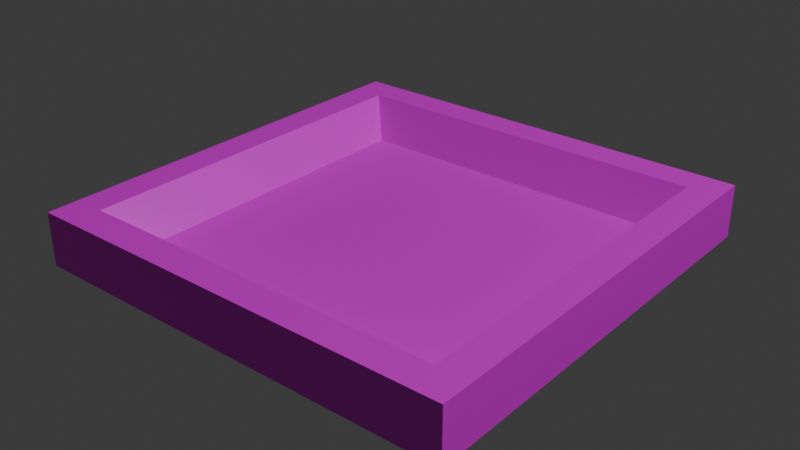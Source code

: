# Source: enemy_despawner.blend  (saved by Blender 4.4.30; exported with 4.5.12 LTS)
import bpy
from mathutils import Matrix  # noqa: F401  (used for matrix-valued properties, if any)

bpy.ops.wm.read_factory_settings(use_empty=True)
scene = bpy.context.scene
scene.name = 'Scene'

# ---- collections
col_collection = bpy.data.collections.new('Collection'); scene.collection.children.link(col_collection)

# ---- images (referenced by path relative to the original .blend; pixels are not part of the script)
import os
ASSET_DIR = os.environ.get("B2B_ASSET_DIR", "")  # directory of the original .blend (textures are referenced by path, not embedded)
HERE = os.path.dirname(os.path.abspath(__file__))  # packed textures are extracted next to this script under _unpacked/

def load_image(name, relpath, width, height, colorspace="sRGB"):
    """Load a texture the original file referenced (path relative to the .blend, or extracted next to this script)."""
    p = next((c for c in (os.path.join(HERE, relpath), os.path.join(ASSET_DIR, relpath)) if relpath and os.path.exists(c)), "")
    if p:
        img = bpy.data.images.load(p, check_existing=True)
        img.name = name
    else:  # same state as the original file: an image datablock whose file is absent (Cycles renders it pink)
        img = bpy.data.images.new(name, width, height)
        img.source = "FILE"
        img.filepath = "//" + (relpath or name)
    img.colorspace_settings.name = colorspace
    return img
img_grid_png = load_image('~grid.png', '~grid.png', 1024, 1024, 'sRGB')
img_grid_missing_data_png = load_image('~grid_missing_data.png', '~grid_missing_data.png', 1024, 1024, 'sRGB')
img_cube_layer = load_image('Cube Layer', '', 1024, 1024, 'sRGB')

# ---- materials (node trees are filled in below, after node groups)
mat_cube = bpy.data.materials.new('Cube')

# ---- node groups
ng_ypl_advanced_emission_viewer_copy = bpy.data.node_groups.new('~yPL Advanced Emission Viewer_Copy', 'ShaderNodeTree')
_s = ng_ypl_advanced_emission_viewer_copy.interface.new_socket(name='Shader', in_out='OUTPUT', socket_type='NodeSocketShader')
_s = ng_ypl_advanced_emission_viewer_copy.interface.new_socket(name='Color', in_out='INPUT', socket_type='NodeSocketColor')
_s.default_value = (0.8, 0.8, 0.8, 1.0)
_s = ng_ypl_advanced_emission_viewer_copy.interface.new_socket(name='Alpha', in_out='INPUT', socket_type='NodeSocketFloat')
_s.subtype = 'FACTOR'
_s.default_value = 1.0
_s.min_value = 0.0
_s.max_value = 1.0
_s = ng_ypl_advanced_emission_viewer_copy.interface.new_socket(name='Gamma', in_out='INPUT', socket_type='NodeSocketFloat')
_s.default_value = 1.0
_s.min_value = 0.001
_s.max_value = 10.0
_s = ng_ypl_advanced_emission_viewer_copy.interface.new_socket(name='Missing Data', in_out='INPUT', socket_type='NodeSocketFloat')
_s.subtype = 'FACTOR'
_s.min_value = 0.0
_s.max_value = 1.0
_N = ng_ypl_advanced_emission_viewer_copy.nodes; _L = ng_ypl_advanced_emission_viewer_copy.links
n0 = _N.new('ShaderNodeEmission'); n0.name = 'Emission'; n0.location = (1111, -9)
n1 = _N.new('NodeGroupOutput'); n1.name = 'Group Output'; n1.location = (1317, -8)
n2 = _N.new('ShaderNodeMix'); n2.name = 'Mix'; n2.location = (618, -112)
n2.data_type = 'RGBA'
n3 = _N.new('ShaderNodeMix'); n3.name = 'Mix.001'; n3.location = (299, -331)
n3.data_type = 'RGBA'
n4 = _N.new('ShaderNodeMapping'); n4.name = 'Mapping'; n4.location = (-646, -274)
n4.inputs[3].default_value = (10.0, 10.0, 10.0)
n5 = _N.new('ShaderNodeTexImage'); n5.name = 'Image Texture'; n5.location = (-246, -210)
n5.width = 140
n5.image = img_grid_png
n5.interpolation = 'Closest'
n6 = _N.new('ShaderNodeTexImage'); n6.name = 'Image Texture.001'; n6.location = (-253, -489)
n6.width = 140
n6.image = img_grid_missing_data_png
n6.interpolation = 'Closest'
n7 = _N.new('ShaderNodeTexCoord'); n7.name = 'Texture Coordinate'; n7.location = (-866, -222)
n8 = _N.new('ShaderNodeGamma'); n8.name = 'Gamma'; n8.location = (893, -29)
n9 = _N.new('ShaderNodeGamma'); n9.name = 'Gamma.001'; n9.location = (35, -300)
n10 = _N.new('ShaderNodeGamma'); n10.name = 'Gamma.002'; n10.location = (50, -462)
n11 = _N.new('ShaderNodeMath'); n11.name = 'Math'; n11.location = (24, -133)
n11.operation = 'DIVIDE'
n11.inputs[0].default_value = 1.0
n12 = _N.new('NodeGroupInput'); n12.name = 'Group Input'; n12.location = (-313, 0)
n13 = _N.new('NodeFrame'); n13.name = 'revision'; n13.location = (-313, 70)
n13.label = '1'
n13.width = 150
n14 = _N.new('NodeFrame'); n14.name = '__yp_info_Frame'; n14.location = (-933, -80)
n14.label = 'Part of Ucupaint addon (github.com/ucupumar/ucupaint)'
n14.width = 560
n15 = _N.new('NodeFrame'); n15.name = '__yp_info_Frame.001'; n15.location = (-933, -160)
n15.label = 'WARNING: Do NOT edit this group manually!'
n15.width = 450
_L.new(n8.outputs[0], n0.inputs[0])
_L.new(n12.outputs[2], n8.inputs[1])
_L.new(n0.outputs[0], n1.inputs[0])
_L.new(n7.outputs[4], n4.inputs[0])
_L.new(n12.outputs[0], n2.inputs[7])
_L.new(n12.outputs[1], n2.inputs[0])
_L.new(n2.outputs[2], n8.inputs[0])
_L.new(n4.outputs[0], n5.inputs[0])
_L.new(n4.outputs[0], n6.inputs[0])
_L.new(n5.outputs[0], n9.inputs[0])
_L.new(n12.outputs[3], n3.inputs[0])
_L.new(n3.outputs[2], n2.inputs[6])
_L.new(n6.outputs[0], n10.inputs[0])
_L.new(n12.outputs[2], n11.inputs[1])
_L.new(n9.outputs[0], n3.inputs[6])
_L.new(n10.outputs[0], n3.inputs[7])
_L.new(n11.outputs[0], n9.inputs[1])
_L.new(n11.outputs[0], n10.inputs[1])
n1.is_active_output = True
ng_yp_layer_cube_layer = bpy.data.node_groups.new('~yP Layer Cube Layer', 'ShaderNodeTree')
_s = ng_yp_layer_cube_layer.interface.new_socket(name='Color', in_out='OUTPUT', socket_type='NodeSocketColor')
_s = ng_yp_layer_cube_layer.interface.new_socket(name='.intensity_value', in_out='INPUT', socket_type='NodeSocketFloat')
_s.subtype = 'FACTOR'
_s.default_value = 1.0
_s.min_value = 0.0
_s.max_value = 1.0
_s.description = 'Layer opacity'
_s = ng_yp_layer_cube_layer.interface.new_socket(name='.channels[0].intensity_value', in_out='INPUT', socket_type='NodeSocketFloat')
_s.subtype = 'FACTOR'
_s.default_value = 1.0
_s.min_value = 0.0
_s.max_value = 1.0
_s.description = 'Layer channel opacity'
_s = ng_yp_layer_cube_layer.interface.new_socket(name='Color', in_out='INPUT', socket_type='NodeSocketColor')
_s = ng_yp_layer_cube_layer.interface.new_socket(name='UVMap UV', in_out='INPUT', socket_type='NodeSocketVector')
_N = ng_yp_layer_cube_layer.nodes; _L = ng_yp_layer_cube_layer.links
n0 = _N.new('NodeFrame'); n0.name = '__yp_info_Frame'; n0.location = (0, 230)
n0.label = 'Part of Ucupaint addon (github.com/ucupumar/ucupaint)'
n0.width = 560
n1 = _N.new('NodeFrame'); n1.name = '__yp_info_Frame.001'; n1.location = (0, 150)
n1.label = 'WARNING: Do NOT edit this group manually!'
n1.width = 450
n2 = _N.new('NodeGroupInput'); n2.name = 'Group Input'; n2.location = (0, 0)
n2.label = 'Start'
n2.width = 250
n3 = _N.new('NodeGroupOutput'); n3.name = 'Group Output'; n3.location = (1350, 0)
n3.label = 'End'
n4 = _N.new('ShaderNodeTexImage'); n4.name = 'Image Texture ZOMW'; n4.location = (350, -200)
n4.label = 'Source'
n4.image = img_cube_layer
n5 = _N.new('ShaderNodeMapping'); n5.name = 'Mapping 5Q7X'; n5.location = (350, -520)
n5.label = 'Mapping'
n6 = _N.new('ShaderNodeMath'); n6.name = 'Math FZSO'; n6.location = (700, 0)
n6.label = 'Layer Opacity'
n6.operation = 'MULTIPLY'
n7 = _N.new('ShaderNodeMix'); n7.name = 'Mix QB6P'; n7.location = (1100, 0)
n7.label = 'Blend'
n7.data_type = 'RGBA'
n8 = _N.new('ShaderNodeMath'); n8.name = 'Math S3FU'; n8.location = (900, 0)
n8.label = 'Channel Opacity'
n8.operation = 'MULTIPLY'
n9 = _N.new('NodeFrame'); n9.name = '__blend__0'; n9.location = (0, 0)
n9.label = 'Color Blend'
n9.width = 150
n6.parent = n9
n7.parent = n9
n8.parent = n9
_L.new(n2.outputs[3], n5.inputs[0])
_L.new(n5.outputs[0], n4.inputs[0])
_L.new(n2.outputs[1], n6.inputs[0])
_L.new(n2.outputs[0], n6.inputs[1])
_L.new(n4.outputs[1], n8.inputs[0])
_L.new(n6.outputs[0], n8.inputs[1])
_L.new(n4.outputs[0], n7.inputs[7])
_L.new(n8.outputs[0], n7.inputs[0])
_L.new(n2.outputs[2], n7.inputs[6])
_L.new(n7.outputs[2], n3.inputs[0])
n3.is_active_output = True
ng_ucupaint_cube = bpy.data.node_groups.new('Ucupaint Cube', 'ShaderNodeTree')
_s = ng_ucupaint_cube.interface.new_socket(name='Color', in_out='OUTPUT', socket_type='NodeSocketColor')
_s = ng_ucupaint_cube.interface.new_socket(name='Color', in_out='INPUT', socket_type='NodeSocketColor')
_s.default_value = (1.0, 1.0, 1.0, 1.0)
_N = ng_ucupaint_cube.nodes; _L = ng_ucupaint_cube.links
n0 = _N.new('NodeGroupInput'); n0.name = 'Group Input'; n0.location = (-200, 0)
n0.label = 'Start'
n1 = _N.new('NodeGroupOutput'); n1.name = 'Group Output'; n1.location = (750, 0)
n1.label = 'End'
n2 = _N.new('NodeFrame'); n2.name = '__yp_info_Frame'; n2.location = (0, 230)
n2.label = 'Created using Ucupaint 2.2.0 (github.com/ucupumar/ucupaint)'
n2.width = 620
n3 = _N.new('NodeFrame'); n3.name = '__yp_info_Frame.001'; n3.location = (0, 150)
n3.label = 'WARNING: Do NOT edit this group manually!'
n3.width = 450
n4 = _N.new('ShaderNodeGroup'); n4.name = 'Group M1AX'; n4.location = (200, 0)
n4.label = 'Cube Layer'
n4.width = 300
n4.node_tree = ng_yp_layer_cube_layer
n4.inputs[0].default_value = 1.0
n4.inputs[1].default_value = 1.0
n5 = _N.new('ShaderNodeUVMap'); n5.name = 'UV Map OMZG'; n5.location = (0, 0)
n5.label = 'UVMap'
n5.uv_map = 'UVMap'
n6 = _N.new('ShaderNodeMix'); n6.name = 'Mix GGNK'; n6.location = (550, 0)
n6.label = 'Clamp'
n6.data_type = 'RGBA'
n6.blend_type = 'MULTIPLY'
n6.clamp_result = True
n6.inputs[0].default_value = 0.0
_L.new(n5.outputs[0], n4.inputs[3])
_L.new(n0.outputs[0], n4.inputs[2])
_L.new(n4.outputs[0], n6.inputs[6])
_L.new(n6.outputs[2], n1.inputs[0])
n1.is_active_output = True

# ---- material node trees
mat_cube.use_nodes = True; mat_cube.node_tree.nodes.clear()
_N = mat_cube.node_tree.nodes; _L = mat_cube.node_tree.links
n0 = _N.new('ShaderNodeBsdfPrincipled'); n0.name = 'Principled BSDF'; n0.location = (0, 0)
n1 = _N.new('ShaderNodeOutputMaterial'); n1.name = 'Material Output'; n1.location = (270, 0)
n2 = _N.new('ShaderNodeGroup'); n2.name = 'Emission Viewer'; n2.location = (270, 30)
n2.label = 'Emission Viewer'
n2.hide = True
n2.node_tree = ng_ypl_advanced_emission_viewer_copy
n2.inputs[0].default_value = (0.8, 0.8, 0.8, 1.0)
n2.inputs[1].default_value = 1.0
n2.inputs[2].default_value = 1.0
n2.inputs[3].default_value = 0.0
n3 = _N.new('ShaderNodeBsdfPrincipled'); n3.name = 'Principled BSDF.001'; n3.location = (870, 0)
n4 = _N.new('ShaderNodeOutputMaterial'); n4.name = 'Material Output.001'; n4.location = (1140, 0)
n5 = _N.new('ShaderNodeGroup'); n5.name = 'Group'; n5.location = (670, 0)
n5.node_tree = ng_ucupaint_cube
n5.inputs[0].default_value = (0.8, 0.8, 0.8, 1.0)
_L.new(n2.outputs[0], n1.inputs[0])
_L.new(n3.outputs[0], n4.inputs[0])
_L.new(n5.outputs[0], n3.inputs[0])
n4.is_active_output = True

# ---- world
world_world = bpy.data.worlds.new('World'); scene.world = world_world
world_world.use_nodes = True; world_world.node_tree.nodes.clear()
_N = world_world.node_tree.nodes; _L = world_world.node_tree.links
n0 = _N.new('ShaderNodeOutputWorld'); n0.name = 'World Output'; n0.location = (300, 300)
n1 = _N.new('ShaderNodeBackground'); n1.name = 'Background'; n1.location = (10, 300)
n1.inputs[0].default_value = (0.05088, 0.05088, 0.05088, 1.0)
_L.new(n1.outputs[0], n0.inputs[0])
n0.is_active_output = True
world_world.color = (0.05088, 0.05088, 0.05088)
world_world.sun_shadow_jitter_overblur = 0.0

# ---- cameras
cam_camera_001 = bpy.data.cameras.new('Camera.001')
cam_camera_001.clip_end = 100.0
cam_camera_001.ortho_scale = 7.314

# ---- lights
light_light_001 = bpy.data.lights.new('Light.001', 'POINT')
light_light_001.energy = 1000.0
light_light_001.shadow_soft_size = 0.1

# ---- meshes
me_cube_001 = bpy.data.meshes.new('Cube.001')
me_cube_001.from_pydata([(0.425, -0.425, 0.1037), (0.425, -0.425, -1.49e-08), (-0.425, -0.425, 0.1037), (-0.425, -0.425, -1.49e-08), (-0.425, 0.0, -1.49e-08), (0.425, 0.0, 0.1037), (-0.425, 0.0, 0.1037), (0.425, 0.0, -1.49e-08), (0.363, -0.363, 0.1037), (-0.363, -0.363, 0.1037), (0.363, 0.0, 0.1037), (-0.363, 0.0, 0.1037), (0.303, -0.303, 0.03462), (-0.303, -0.303, 0.03462), (0.303, 0.0, 0.03462), (-0.303, 0.0, 0.03462)], [], [(6, 2, 9, 11), (1, 0, 2, 3), (4, 7, 1, 3), (3, 2, 6, 4), (0, 5, 10, 8), (2, 0, 8, 9), (13, 12, 14, 15), (8, 10, 14, 12), (11, 9, 13, 15), (9, 8, 12, 13), (1, 7, 5, 0)])
_uv = me_cube_001.uv_layers.new(name='UVMap')
_uv.uv.foreach_set('vector', [0.0373, 0.02278, 0.1305, 0.2505, 0.08433, 0.2686, 0.0001473, 0.03446, 0.1925, 0.7565, 0.1272, 0.7492, 0.1305, 0.2505, 0.1959, 0.2447, 0.5168, 0.9939, 0.5168, 0.4552, 0.7861, 0.4552, 0.7861, 0.9939, 0.1959, 0.2447, 0.1305, 0.2505, 0.0373, 0.02278, 0.1024, 0.0001473, 0.1272, 0.7492, 0.03741, 0.9795, 0.0001473, 0.9681, 0.08194, 0.7321, 0.1305, 0.2505, 0.1272, 0.7492, 0.08194, 0.7321, 0.08433, 0.2686, 0.9784, 0.4552, 0.9784, 0.8393, 0.7864, 0.8393, 0.7864, 0.4552, 0.2471, 0.2277, 0.4076, 0.01417, 0.4803, 0.0561, 0.3388, 0.261, 0.4077, 0.9925, 0.2483, 0.779, 0.3383, 0.7458, 0.4803, 0.9505, 0.2483, 0.779, 0.2471, 0.2277, 0.3388, 0.261, 0.3383, 0.7458, 0.7861, 0.4552, 0.5168, 0.4552, 0.03741, 0.9795, 0.1272, 0.7492])
me_cube_001.materials.append(mat_cube)
me_cube_001.use_mirror_vertex_groups = False
me_cube_001.update()

# ---- objects
ob_light = bpy.data.objects.new('Light', light_light_001)
ob_cube = bpy.data.objects.new('Cube', me_cube_001)
ob_camera = bpy.data.objects.new('Camera', cam_camera_001)

# ---- transforms, parenting, visibility, modifiers, constraints
ob_light.location = (4.076, 1.005, 5.904)
ob_light.rotation_euler = (0.6503, 0.05522, 1.866)
ob_light.lock_rotations_4d = False
ob_light.empty_display_type = 'ARROWS'
ob_light.color = (0.0, 0.0, 0.0, 0.0)
ob_light.lineart.crease_threshold = 0.0
ob_cube.location = (0.0, 0.0, 0.0)
ob_cube.rotation_euler = (0.0, -0.0, 6.283)
ob_cube.scale = (0.8655, 0.8655, 0.8655)
ob_cube.lock_rotations_4d = False
ob_cube.empty_display_type = 'ARROWS'
ob_cube.lineart.crease_threshold = 0.0
_m = ob_cube.modifiers.new('Mirror', 'MIRROR')
_m.use_axis = (False, True, False)
ob_camera.location = (7.359, -6.926, 4.958)
ob_camera.rotation_euler = (1.109, 0.0, 0.8149)
ob_camera.lock_rotations_4d = False
ob_camera.empty_display_type = 'ARROWS'
ob_camera.color = (0.0, 0.0, 0.0, 0.0)
ob_camera.display_type = 'WIRE'
ob_camera.lineart.crease_threshold = 0.0

# ---- collection membership
col_collection.objects.link(ob_light)
col_collection.objects.link(ob_cube)
col_collection.objects.link(ob_camera)

# ---- scene / render settings (as saved in the file)
scene.frame_start = 1; scene.frame_end = 250; scene.frame_set(1)
scene.render.engine = 'BLENDER_EEVEE_NEXT'
bpy.context.view_layer.update()

# ---- added for rendering (the .blend has no active camera): camera
cam_auto = bpy.data.cameras.new('AutoCamera')
cam_auto.lens = 50.0
cam_auto.sensor_width = 36.0
cam_auto.clip_end = 1000.0
ob_auto_camera = bpy.data.objects.new('AutoCamera', cam_auto)
scene.collection.objects.link(ob_auto_camera)
ob_auto_camera.location = (0.966193, -1.15943, 0.817822)
ob_auto_camera.rotation_euler = (1.09748, -7.21219e-08, 0.694738)
scene.camera = ob_auto_camera
bpy.context.view_layer.update()
